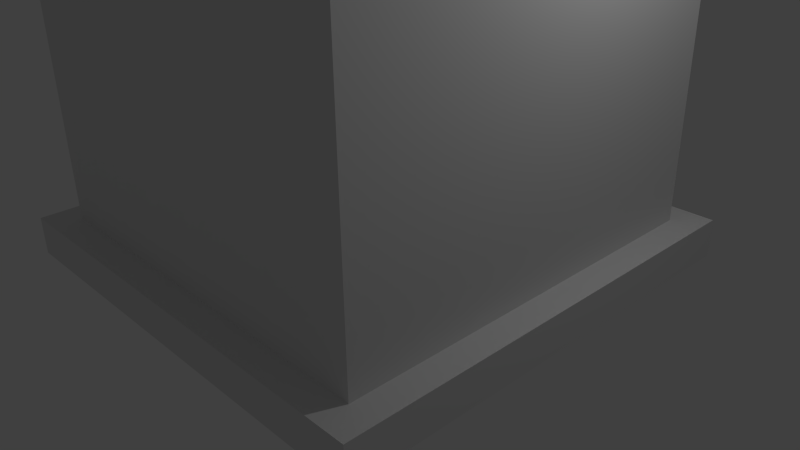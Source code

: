 # Source: 4.blend  (saved by Blender 2.71.0; exported with 4.5.12 LTS)
import bpy
from mathutils import Matrix  # noqa: F401  (used for matrix-valued properties, if any)

bpy.ops.wm.read_factory_settings(use_empty=True)
scene = bpy.context.scene
scene.name = 'Scene'

# ---- collections
col_collection_1 = bpy.data.collections.new('Collection 1'); scene.collection.children.link(col_collection_1)

# ---- world
world_world = bpy.data.worlds.new('World'); scene.world = world_world
world_world.color = (0.05088, 0.05088, 0.05088)
world_world.use_sun_shadow = False
world_world.sun_shadow_jitter_overblur = 0.0
world_world.cycles.sampling_method = 'MANUAL'
world_world.cycles.sample_map_resolution = 256

# ---- cameras
cam_camera = bpy.data.cameras.new('Camera')
cam_camera.clip_end = 100.0
cam_camera.lens = 35.0
cam_camera.sensor_width = 32.0
cam_camera.sensor_height = 18.0
cam_camera.ortho_scale = 7.314
cam_camera.dof.focus_distance = 0.0
cam_camera.dof.aperture_fstop = 128.0

# ---- lights
light_lamp = bpy.data.lights.new('Lamp', 'POINT')
light_lamp.transmission_factor = 0.0
light_lamp.cutoff_distance = 30.0
light_lamp.energy = 100.0
light_lamp.shadow_buffer_clip_start = 1.001
light_lamp.shadow_soft_size = 0.1
light_lamp.shadow_maximum_resolution = 0.006
light_lamp.use_absolute_resolution = True
light_lamp.cycles.use_multiple_importance_sampling = False

# ---- meshes
me_plane = bpy.data.meshes.new('Plane')
me_plane.from_pydata([(1.0, -1.0, 0.0), (1.0, 1.0, 0.0), (1.0, -1.0, 0.1667), (1.0, 1.0, 0.1667), (0.8743, -0.8743, 0.1667), (0.8743, 0.8743, 0.1667), (0.8743, -0.8743, 2.833), (0.8743, 0.8743, 2.833), (0.0, -1.0, 0.0), (0.0, 1.0, 0.0), (0.0, -1.0, 0.1667), (0.0, 1.0, 0.1667), (0.0, -0.8743, 0.1667), (0.0, 0.8743, 0.1667), (0.0, -0.8743, 2.833), (0.0, 0.8743, 2.833), (0.9685, -1.063, 2.984), (0.9685, 1.063, 2.984), (0.0, -1.063, 2.984), (0.0, 1.063, 2.984), (0.9685, -1.063, 3.151), (0.9685, 1.063, 3.151), (0.0, -1.063, 3.151), (0.0, 1.063, 3.151), (0.8749, -0.862, 3.151), (0.8749, 0.862, 3.151), (0.0, -0.862, 3.151), (0.0, 0.862, 3.151), (0.8749, -0.862, 2.956), (0.8749, 0.862, 2.956), (0.0, -0.862, 2.956), (0.0, 0.862, 2.956), (0.8743, 0.8743, 2.647), (0.8743, 0.8743, 1.758), (0.8743, -0.8743, 2.647), (0.8743, -0.8743, 1.758), (0.0, 0.8743, 1.758), (0.0, 0.8743, 2.647), (0.0, -0.8743, 1.758), (0.0, -0.8743, 2.647), (0.7724, -0.8743, 1.86), (0.7724, -0.8743, 2.545), (0.1019, -0.8743, 2.545), (0.1019, -0.8743, 1.86), (0.1821, -0.8709, 2.325), (0.4533, -0.8709, 2.465), (0.421, -0.8709, 2.465), (0.4372, -0.8871, 2.481), (0.1019, -0.852, 2.545), (0.1019, -0.852, 1.86), (0.7724, -0.852, 1.86), (0.7724, -0.852, 2.545), (0.7083, -0.8852, 1.924), (0.7083, -0.8852, 2.481), (0.166, -0.8852, 2.481), (0.166, -0.8852, 1.924), (0.1019, -0.8852, 2.545), (0.1019, -0.8852, 1.86), (0.7724, -0.8852, 1.86), (0.7724, -0.8852, 2.545), (0.4372, -0.8871, 1.924), (0.421, -0.8709, 1.94), (0.4372, -0.852, 1.86), (0.4372, -0.852, 2.545), (0.4372, -0.8852, 1.924), (0.4372, -0.8852, 2.481), (0.4372, -0.8852, 1.86), (0.4372, -0.8852, 2.545), (0.4533, -0.8709, 1.94), (0.166, -0.8871, 1.924), (0.1821, -0.8709, 1.94), (0.1821, -0.8709, 2.465), (0.166, -0.8871, 2.481), (0.6922, -0.8709, 2.465), (0.1019, -0.852, 2.374), (0.1019, -0.852, 2.202), (0.1019, -0.852, 2.031), (0.7724, -0.852, 2.031), (0.7724, -0.852, 2.202), (0.7724, -0.852, 2.374), (0.166, -0.8852, 2.342), (0.166, -0.8852, 2.202), (0.166, -0.8852, 2.063), (0.7083, -0.8852, 2.063), (0.7083, -0.8852, 2.202), (0.7083, -0.8852, 2.342), (0.1019, -0.8852, 2.374), (0.1019, -0.8852, 2.202), (0.1019, -0.8852, 2.031), (0.7724, -0.8852, 2.031), (0.7724, -0.8852, 2.202), (0.7724, -0.8852, 2.374), (0.7083, -0.8871, 2.481), (0.6922, -0.8709, 1.94), (0.7083, -0.8871, 1.924), (0.7083, -0.8681, 1.924), (0.6922, -0.852, 1.94), (0.7083, -0.8681, 2.481), (0.6922, -0.852, 2.465), (0.166, -0.8681, 2.481), (0.1821, -0.852, 2.465), (0.1821, -0.852, 1.94), (0.166, -0.8681, 1.924), (0.4533, -0.852, 1.94), (0.421, -0.852, 1.94), (0.4372, -0.8681, 1.924), (0.4372, -0.8681, 2.481), (0.421, -0.852, 2.465), (0.4533, -0.852, 2.465), (0.1821, -0.852, 2.325), (0.1821, -0.852, 2.358), (0.166, -0.8681, 2.342), (0.1821, -0.852, 2.186), (0.1821, -0.852, 2.218), (0.166, -0.8681, 2.202), (0.166, -0.8681, 2.063), (0.1821, -0.852, 2.047), (0.1821, -0.852, 2.079), (0.6922, -0.852, 2.047), (0.7083, -0.8681, 2.063), (0.6922, -0.852, 2.079), (0.6922, -0.852, 2.186), (0.7083, -0.8681, 2.202), (0.6922, -0.852, 2.218), (0.7083, -0.8681, 2.342), (0.6922, -0.852, 2.358), (0.6922, -0.852, 2.325), (0.421, -0.852, 2.079), (0.421, -0.852, 2.047), (0.4533, -0.852, 2.047), (0.4533, -0.852, 2.079), (0.421, -0.852, 2.218), (0.421, -0.852, 2.186), (0.4533, -0.852, 2.186), (0.4533, -0.852, 2.218), (0.4533, -0.852, 2.358), (0.421, -0.852, 2.358), (0.421, -0.852, 2.325), (0.4533, -0.852, 2.325), (0.1821, -0.8709, 2.358), (0.166, -0.8871, 2.342), (0.1821, -0.8709, 2.186), (0.1821, -0.8709, 2.218), (0.166, -0.8871, 2.202), (0.166, -0.8871, 2.063), (0.1821, -0.8709, 2.047), (0.1821, -0.8709, 2.079), (0.6922, -0.8709, 2.047), (0.7083, -0.8871, 2.063), (0.6922, -0.8709, 2.079), (0.6922, -0.8709, 2.186), (0.7083, -0.8871, 2.202), (0.6922, -0.8709, 2.218), (0.7083, -0.8871, 2.342), (0.6922, -0.8709, 2.358), (0.6922, -0.8709, 2.325), (0.421, -0.8709, 2.079), (0.421, -0.8709, 2.047), (0.4533, -0.8709, 2.047), (0.4533, -0.8709, 2.079), (0.421, -0.8709, 2.218), (0.421, -0.8709, 2.186), (0.4533, -0.8709, 2.186), (0.4533, -0.8709, 2.218), (0.4533, -0.8709, 2.358), (0.421, -0.8709, 2.358), (0.421, -0.8709, 2.325), (0.4533, -0.8709, 2.325), (0.7083, -0.9064, 1.924), (0.166, -0.9064, 1.924), (0.1019, -0.9064, 1.86), (0.7724, -0.9064, 1.86), (0.4372, -0.9064, 1.924), (0.4372, -0.9064, 1.86), (0.8743, 0.8743, 1.511), (0.8743, -0.8743, 1.511), (0.0, 0.8743, 1.511), (0.0, -0.8743, 1.656), (0.8898, -1.0, 0.0), (0.8898, -1.0, 0.1667), (0.7767, -0.8743, 0.1667), (0.7767, -0.8743, 2.833), (0.8898, 1.0, 0.0), (0.8898, 1.0, 0.1667), (0.7767, 0.8743, 0.1667), (0.7767, 0.8743, 2.833), (0.8614, -1.063, 2.984), (0.8614, 1.063, 2.984), (0.8614, -1.063, 3.151), (0.8614, 1.063, 3.151), (0.7772, -0.862, 3.151), (0.7772, 0.862, 3.151), (0.7772, -0.862, 2.956), (0.7772, 0.862, 2.956), (0.7767, -0.8743, 1.758), (0.7767, -0.8743, 2.647), (0.7767, 0.8743, 1.758), (0.7767, 0.8743, 2.647), (0.6951, -0.8743, 1.86), (0.6951, -0.8743, 2.545), (0.7767, -0.8743, 1.511), (0.7767, 0.8743, 1.511), (0.618, -0.8743, 1.758), (0.618, -0.8743, 2.647), (0.5739, -0.8743, 1.86), (0.5739, -0.8743, 2.545), (0.618, -0.8743, 1.597), (0.708, -1.0, 0.0), (0.708, -1.0, 0.1667), (0.618, -0.8743, 0.1667), (0.618, -0.8743, 2.833), (0.708, 1.0, 0.0), (0.708, 1.0, 0.1667), (0.618, 0.8743, 0.1667), (0.618, 0.8743, 2.833), (0.6854, -1.063, 2.984), (0.6854, 1.063, 2.984), (0.6854, -1.063, 3.151), (0.6854, 1.063, 3.151), (0.6184, -0.862, 3.151), (0.6184, 0.862, 3.151), (0.6184, -0.862, 2.956), (0.6184, 0.862, 2.956), (0.618, 0.8743, 1.758), (0.618, 0.8743, 2.647), (0.618, 0.8743, 1.511), (0.0, -0.8743, 0.177), (0.0, -0.8743, 1.566), (0.7234, -0.8743, 0.177), (0.7234, -0.8743, 1.43), (0.5918, -0.8743, 1.511), (0.5918, -0.8743, 0.177)], [], [(178, 182, 1, 0), (178, 0, 2, 179), (0, 1, 3, 2), (5, 4, 2, 3), (184, 5, 3, 183), (181, 6, 16, 186), (34, 32, 7, 6), (195, 34, 6, 181), (224, 37, 15, 214), (211, 9, 11, 212), (209, 12, 10, 208), (216, 19, 23, 218), (214, 15, 19, 216), (6, 7, 17, 16), (188, 20, 24, 190), (16, 17, 21, 20), (186, 16, 20, 188), (220, 27, 31, 222), (218, 23, 27, 220), (20, 21, 25, 24), (192, 28, 29, 193), (24, 25, 29, 28), (190, 24, 28, 192), (175, 174, 33, 35), (35, 33, 32, 34), (200, 175, 35, 194), (225, 176, 36, 223), (223, 36, 37, 224), (41, 40, 35, 34), (43, 42, 39, 38), (204, 43, 38, 202), (199, 41, 34, 195), (99, 106, 65, 54), (135, 125, 98, 108), (76, 49, 57, 88), (110, 136, 107, 100), (79, 51, 59, 91), (80, 54, 56, 86), (83, 52, 58, 89), (55, 57, 170, 169), (65, 53, 59, 67), (63, 48, 56, 67), (113, 131, 137, 109), (62, 50, 58, 66), (95, 105, 64, 52), (102, 115, 82, 55), (111, 99, 54, 80), (52, 64, 172, 168), (54, 65, 67, 56), (51, 63, 67, 59), (103, 96, 118, 129), (49, 62, 66, 57), (97, 124, 85, 53), (122, 119, 83, 84), (124, 122, 84, 85), (48, 74, 86, 56), (74, 75, 87, 86), (75, 76, 88, 87), (101, 104, 128, 116), (130, 120, 121, 133), (117, 127, 132, 112), (50, 77, 89, 58), (77, 78, 90, 89), (78, 79, 91, 90), (55, 82, 88, 57), (82, 81, 87, 88), (81, 80, 86, 87), (53, 85, 91, 59), (85, 84, 90, 91), (84, 83, 89, 90), (106, 97, 53, 65), (68, 61, 60), (134, 123, 126, 138), (105, 102, 55, 64), (115, 114, 81, 82), (114, 111, 80, 81), (116, 128, 157, 145), (111, 114, 143, 140), (123, 134, 163, 152), (135, 108, 45, 164), (130, 133, 162, 159), (126, 123, 152, 155), (105, 95, 94, 60), (112, 132, 161, 141), (104, 101, 70, 61), (114, 115, 144, 143), (125, 135, 164, 154), (110, 100, 71, 139), (134, 138, 167, 163), (96, 103, 68, 93), (128, 104, 61, 157), (109, 137, 166, 44), (106, 99, 72, 47), (95, 119, 148, 94), (127, 117, 146, 156), (113, 109, 44, 142), (129, 118, 147, 158), (124, 97, 92, 153), (132, 127, 156, 161), (97, 106, 47, 92), (100, 107, 46, 71), (119, 122, 151, 148), (131, 113, 142, 160), (98, 125, 154, 73), (117, 112, 141, 146), (133, 121, 150, 162), (115, 102, 69, 144), (107, 136, 165, 46), (137, 131, 160, 166), (119, 95, 52, 83), (47, 46, 45), (44, 139, 140), (141, 142, 143), (144, 145, 146), (147, 148, 149), (150, 151, 152), (153, 154, 155), (156, 157, 158, 159), (160, 161, 162, 163), (164, 165, 166, 167), (144, 69, 70, 145), (153, 92, 73, 154), (61, 70, 69, 60), (47, 72, 71, 46), (60, 94, 93, 68), (45, 73, 92, 47), (164, 45, 46, 165), (139, 71, 72, 140), (142, 44, 140, 143), (146, 141, 143, 144), (147, 93, 94, 148), (150, 149, 148, 151), (155, 152, 151, 153), (157, 61, 68, 158), (161, 156, 159, 162), (166, 160, 163, 167), (149, 159, 158, 147), (152, 163, 162, 150), (154, 164, 167, 155), (156, 146, 145, 157), (160, 142, 141, 161), (165, 139, 44, 166), (121, 120, 149, 150), (103, 129, 158, 68), (108, 98, 73, 45), (99, 111, 140, 72), (101, 116, 145, 70), (120, 130, 159, 149), (138, 126, 155, 167), (102, 105, 60, 69), (118, 96, 93, 147), (136, 110, 139, 165), (122, 124, 153, 151), (172, 169, 170, 173), (168, 172, 173, 171), (66, 58, 171, 173), (64, 55, 169, 172), (58, 52, 168, 171), (57, 66, 173, 170), (4, 5, 174, 175), (180, 4, 175, 200), (213, 13, 176, 225), (207, 211, 182, 178), (207, 178, 179, 208), (213, 184, 183, 212), (210, 181, 186, 215), (203, 195, 181, 210), (32, 197, 185, 7), (1, 182, 183, 3), (4, 180, 179, 2), (17, 187, 189, 21), (7, 185, 187, 17), (217, 188, 190, 219), (215, 186, 188, 217), (25, 191, 193, 29), (21, 189, 191, 25), (221, 192, 193, 222), (219, 190, 192, 221), (206, 200, 194, 202), (174, 201, 196, 33), (33, 196, 197, 32), (40, 198, 194, 35), (205, 199, 195, 203), (180, 200, 229, 228), (5, 184, 201, 174), (197, 224, 214, 185), (182, 211, 212, 183), (180, 209, 208, 179), (187, 216, 218, 189), (185, 214, 216, 187), (191, 220, 222, 193), (189, 218, 220, 191), (201, 225, 223, 196), (196, 223, 224, 197), (198, 204, 202, 194), (184, 213, 225, 201), (8, 9, 211, 207), (8, 207, 208, 10), (13, 213, 212, 11), (14, 210, 215, 18), (39, 203, 210, 14), (22, 217, 219, 26), (18, 215, 217, 22), (30, 221, 222, 31), (26, 219, 221, 30), (177, 206, 202, 38), (42, 205, 203, 39), (200, 206, 230, 229), (231, 228, 229, 230), (226, 231, 230, 227), (209, 180, 228, 231), (206, 177, 227, 230), (12, 209, 231, 226)])
me_plane.use_remesh_preserve_volume = False
me_plane.use_remesh_preserve_attributes = False
me_plane.use_mirror_vertex_groups = False
me_plane.update()

# ---- objects
ob_plane = bpy.data.objects.new('Plane', me_plane)
ob_lamp = bpy.data.objects.new('Lamp', light_lamp)
ob_camera = bpy.data.objects.new('Camera', cam_camera)

# ---- transforms, parenting, visibility, modifiers, constraints
ob_plane.location = (0.0, 0.0, 0.0)
ob_plane.scale = (3.0, 3.0, 3.0)
ob_plane.lineart.crease_threshold = 0.0
_m = ob_plane.modifiers.new('Mirror', 'MIRROR')
_m.use_clip = True
ob_lamp.location = (4.076, 1.005, 5.904)
ob_lamp.rotation_euler = (0.6503, 0.05522, 1.866)
ob_lamp.lock_rotations_4d = False
ob_lamp.empty_display_type = 'ARROWS'
ob_lamp.color = (0.0, 0.0, 0.0, 0.0)
ob_lamp.lineart.crease_threshold = 0.0
ob_camera.location = (7.481, -6.508, 5.344)
ob_camera.rotation_euler = (1.109, 0.01082, 0.8149)
ob_camera.lock_rotations_4d = False
ob_camera.empty_display_type = 'ARROWS'
ob_camera.color = (0.0, 0.0, 0.0, 0.0)
ob_camera.display_type = 'WIRE'
ob_camera.lineart.crease_threshold = 0.0

# ---- collection membership
col_collection_1.objects.link(ob_plane)
col_collection_1.objects.link(ob_lamp)
col_collection_1.objects.link(ob_camera)

# ---- scene / render settings (as saved in the file)
scene.camera = ob_camera
scene.frame_start = 1; scene.frame_end = 250; scene.frame_set(1)
scene.render.engine = 'BLENDER_EEVEE_NEXT'
scene.render.resolution_percentage = 50
scene.render.dither_intensity = 0.0
scene.cycles.use_denoising = False
scene.cycles.samples = 10
scene.cycles.sampling_pattern = 'TABULATED_SOBOL'
scene.cycles.light_sampling_threshold = 0.0
scene.cycles.use_adaptive_sampling = False
scene.cycles.use_light_tree = False
scene.cycles.blur_glossy = 0.0
scene.cycles.volume_bounces = 1
scene.cycles.pixel_filter_type = 'GAUSSIAN'
scene.cycles.sample_clamp_indirect = 0.0
scene.view_settings.view_transform = 'Standard'
bpy.context.view_layer.update()
